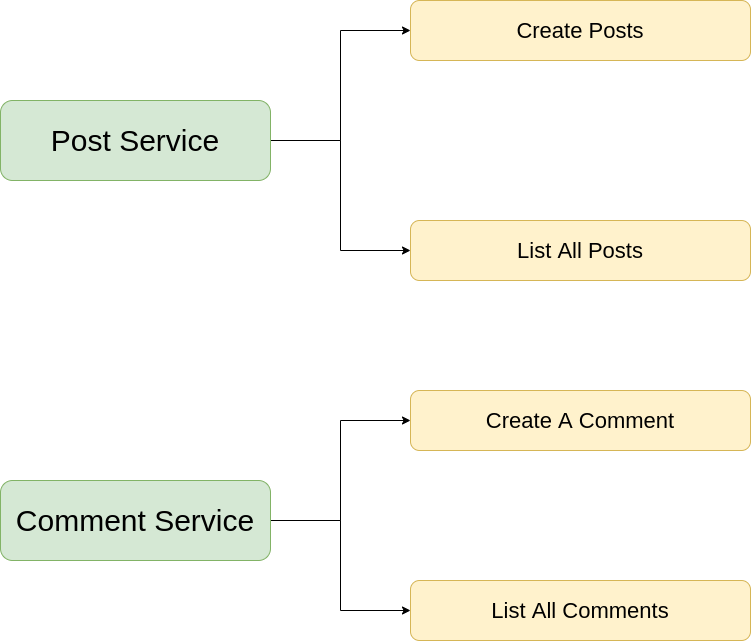

The diagram above was exported from draw.io. Its source (the exported page's mxGraphModel, read from the mxfile embedded in the PNG):
<mxGraphModel dx="1102" dy="996" grid="1" gridSize="10" guides="1" tooltips="1" connect="1" arrows="1" fold="1" page="1" pageScale="1" pageWidth="1100" pageHeight="850" math="0" shadow="0">
  <root>
    <mxCell id="0" />
    <mxCell id="1" parent="0" />
    <mxCell id="IdvNdp8-rqw6j1YzdaxF-3" style="edgeStyle=orthogonalEdgeStyle;rounded=0;orthogonalLoop=1;jettySize=auto;html=1;entryX=0;entryY=0.5;entryDx=0;entryDy=0;" edge="1" parent="1" source="ux3iwC2pnRdCQ5YY3OfW-1" target="ux3iwC2pnRdCQ5YY3OfW-3">
      <mxGeometry relative="1" as="geometry" />
    </mxCell>
    <mxCell id="IdvNdp8-rqw6j1YzdaxF-4" style="edgeStyle=orthogonalEdgeStyle;rounded=0;orthogonalLoop=1;jettySize=auto;html=1;entryX=0;entryY=0.5;entryDx=0;entryDy=0;" edge="1" parent="1" source="ux3iwC2pnRdCQ5YY3OfW-1" target="ArkH92COyJM_MeRgYrhC-4">
      <mxGeometry relative="1" as="geometry" />
    </mxCell>
    <mxCell id="ux3iwC2pnRdCQ5YY3OfW-1" value="&lt;span style=&quot;font-size: 30px&quot;&gt;Post Service&lt;/span&gt;" style="rounded=1;whiteSpace=wrap;html=1;fillColor=#d5e8d4;strokeColor=#82b366;" parent="1" vertex="1">
      <mxGeometry x="70" y="230" width="270" height="80" as="geometry" />
    </mxCell>
    <mxCell id="ux3iwC2pnRdCQ5YY3OfW-3" value="&lt;font style=&quot;font-size: 22px&quot;&gt;Create Posts&lt;/font&gt;" style="rounded=1;whiteSpace=wrap;html=1;fillColor=#fff2cc;strokeColor=#d6b656;" parent="1" vertex="1">
      <mxGeometry x="480" y="130" width="340" height="60" as="geometry" />
    </mxCell>
    <mxCell id="IdvNdp8-rqw6j1YzdaxF-1" style="edgeStyle=orthogonalEdgeStyle;rounded=0;orthogonalLoop=1;jettySize=auto;html=1;entryX=0;entryY=0.5;entryDx=0;entryDy=0;" edge="1" parent="1" source="ArkH92COyJM_MeRgYrhC-1" target="ArkH92COyJM_MeRgYrhC-6">
      <mxGeometry relative="1" as="geometry" />
    </mxCell>
    <mxCell id="IdvNdp8-rqw6j1YzdaxF-2" style="edgeStyle=orthogonalEdgeStyle;rounded=0;orthogonalLoop=1;jettySize=auto;html=1;entryX=0;entryY=0.5;entryDx=0;entryDy=0;" edge="1" parent="1" source="ArkH92COyJM_MeRgYrhC-1" target="ArkH92COyJM_MeRgYrhC-5">
      <mxGeometry relative="1" as="geometry" />
    </mxCell>
    <mxCell id="ArkH92COyJM_MeRgYrhC-1" value="&lt;font style=&quot;font-size: 30px&quot;&gt;Comment Service&lt;/font&gt;" style="rounded=1;whiteSpace=wrap;html=1;fillColor=#d5e8d4;strokeColor=#82b366;" parent="1" vertex="1">
      <mxGeometry x="70" y="610" width="270" height="80" as="geometry" />
    </mxCell>
    <mxCell id="ArkH92COyJM_MeRgYrhC-4" value="&lt;font style=&quot;font-size: 22px&quot;&gt;List All Posts&lt;/font&gt;" style="rounded=1;whiteSpace=wrap;html=1;fillColor=#fff2cc;strokeColor=#d6b656;" parent="1" vertex="1">
      <mxGeometry x="480" y="350" width="340" height="60" as="geometry" />
    </mxCell>
    <mxCell id="ArkH92COyJM_MeRgYrhC-5" value="&lt;font style=&quot;font-size: 22px&quot;&gt;List All Comments&lt;/font&gt;" style="rounded=1;whiteSpace=wrap;html=1;fillColor=#fff2cc;strokeColor=#d6b656;" parent="1" vertex="1">
      <mxGeometry x="480" y="710" width="340" height="60" as="geometry" />
    </mxCell>
    <mxCell id="ArkH92COyJM_MeRgYrhC-6" value="&lt;font style=&quot;font-size: 22px&quot;&gt;Create A Comment&lt;/font&gt;" style="rounded=1;whiteSpace=wrap;html=1;fillColor=#fff2cc;strokeColor=#d6b656;" parent="1" vertex="1">
      <mxGeometry x="480" y="520" width="340" height="60" as="geometry" />
    </mxCell>
  </root>
</mxGraphModel>